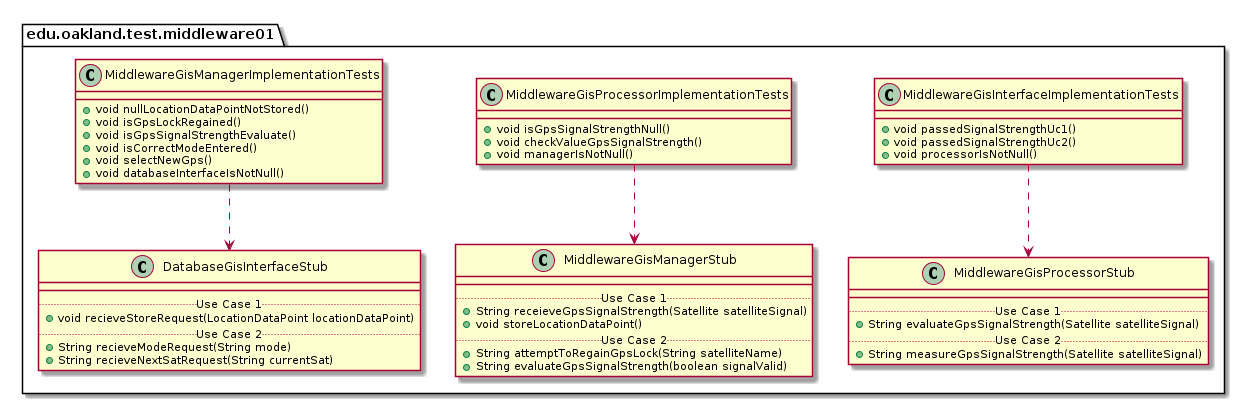

The diagram above was rendered by PlantUML. Its source (embedded in the PNG):
@startuml Middleware01TestPackage_InternalDependencies

package edu.oakland.test.middleware01 {
    
}


package edu.oakland.test.middleware01 {
  class MiddlewareGisInterfaceImplementationTests {
    + void passedSignalStrengthUc1()
    + void passedSignalStrengthUc2()
    + void processorIsNotNull()
  }
}



package edu.oakland.test.middleware01 {
    class MiddlewareGisProcessorStub {
        __
        .. Use Case 1 ..
        + String evaluateGpsSignalStrength(Satellite satelliteSignal)
        .. Use Case 2 ..
        + String measureGpsSignalStrength(Satellite satelliteSignal)
    }
}

MiddlewareGisInterfaceImplementationTests ..> MiddlewareGisProcessorStub

package edu.oakland.test.middleware01 {
  class MiddlewareGisProcessorImplementationTests {
    + void isGpsSignalStrengthNull()
    + void checkValueGpsSignalStrength()
    + void managerIsNotNull()
  }
}



package edu.oakland.test.middleware01 {
    class MiddlewareGisManagerStub {
        __
        .. Use Case 1 ..
        + String receieveGpsSignalStrength(Satellite satelliteSignal)
        + void storeLocationDataPoint()
        .. Use Case 2 ..
        + String attemptToRegainGpsLock(String satelliteName)
        + String evaluateGpsSignalStrength(boolean signalValid)
    }
}

MiddlewareGisProcessorImplementationTests ..> MiddlewareGisManagerStub

package edu.oakland.test.middleware01 {
  class MiddlewareGisManagerImplementationTests {
    + void nullLocationDataPointNotStored()
    + void isGpsLockRegained()
    + void isGpsSignalStrengthEvaluate()
    + void isCorrectModeEntered()
    + void selectNewGps()
    + void databaseInterfaceIsNotNull()
  }
}



package edu.oakland.test.middleware01 {
    class DatabaseGisInterfaceStub {
        __
        .. Use Case 1 ..
        + void recieveStoreRequest(LocationDataPoint locationDataPoint)
        .. Use Case 2 ..
        + String recieveModeRequest(String mode)
        + String recieveNextSatRequest(String currentSat)
    }
}

MiddlewareGisManagerImplementationTests ..> DatabaseGisInterfaceStub

@enduml